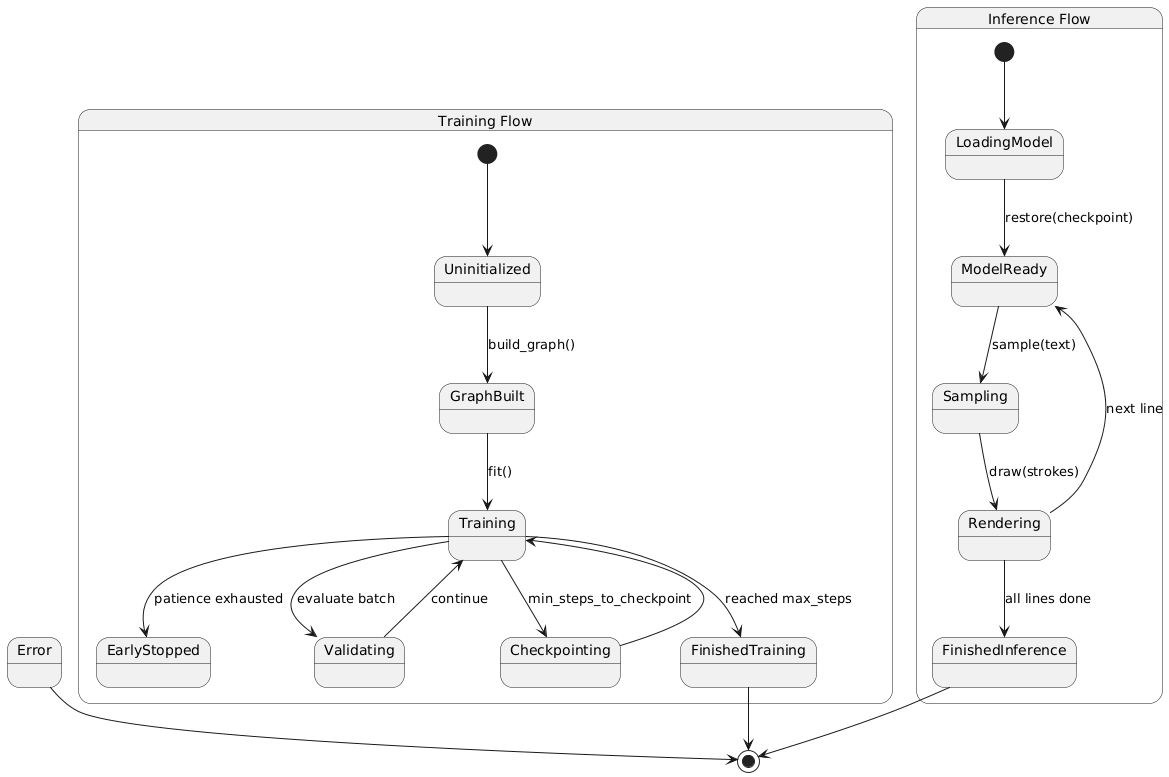

The diagram above was rendered by PlantUML. Its source (embedded in the PNG):
@startuml
skinparam monochrome true
skinparam shadowing false

state "Training Flow" as TrainingFlow {
  [*] --> Uninitialized
  Uninitialized --> GraphBuilt : build_graph()
  GraphBuilt --> Training : fit()

  Training --> Validating : evaluate batch
  Validating --> Training : continue

  Training --> Checkpointing : min_steps_to_checkpoint
  Checkpointing --> Training

  Training --> EarlyStopped : patience exhausted
  Training --> FinishedTraining : reached max_steps
}

state "Inference Flow" as InferenceFlow {
  [*] --> LoadingModel
  LoadingModel --> ModelReady : restore(checkpoint)
  ModelReady --> Sampling : sample(text)
  Sampling --> Rendering : draw(strokes)
  Rendering --> ModelReady : next line
  Rendering --> FinishedInference : all lines done
}

FinishedTraining --> [*]
FinishedInference --> [*]
Error --> [*]
@enduml